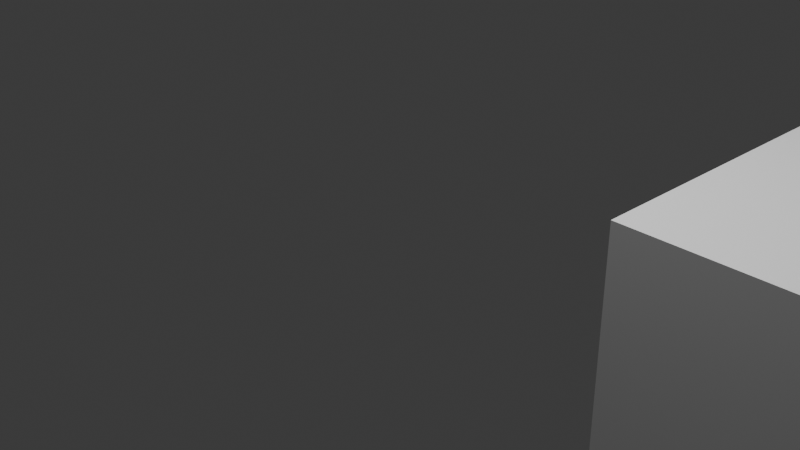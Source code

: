 # Source: tests.blend  (saved by Blender 4.1.24; exported with 4.5.12 LTS)
import bpy
from mathutils import Matrix  # noqa: F401  (used for matrix-valued properties, if any)

bpy.ops.wm.read_factory_settings(use_empty=True)
scene = bpy.context.scene
scene.name = 'Scene'

# ---- collections
col_collection = bpy.data.collections.new('Collection'); scene.collection.children.link(col_collection)

# ---- world
world_world = bpy.data.worlds.new('World'); scene.world = world_world
world_world.use_nodes = True; world_world.node_tree.nodes.clear()
_N = world_world.node_tree.nodes; _L = world_world.node_tree.links
n0 = _N.new('ShaderNodeOutputWorld'); n0.name = 'World Output'; n0.location = (300, 300)
n1 = _N.new('ShaderNodeBackground'); n1.name = 'Background'; n1.location = (10, 300)
n1.inputs[0].default_value = (0.05088, 0.05088, 0.05088, 1.0)
_L.new(n1.outputs[0], n0.inputs[0])
n0.is_active_output = True
world_world.color = (0.05088, 0.05088, 0.05088)
world_world.use_sun_shadow = False
world_world.sun_shadow_jitter_overblur = 0.0

# ---- cameras
cam_camera = bpy.data.cameras.new('Camera')
cam_camera.clip_end = 100.0
cam_camera.ortho_scale = 7.314

# ---- lights
light_light = bpy.data.lights.new('Light', 'POINT')
light_light.transmission_factor = 0.0
light_light.energy = 1000.0
light_light.shadow_soft_size = 0.1
light_light.shadow_maximum_resolution = 0.006
light_light.use_absolute_resolution = True

# ---- meshes
me_cube = bpy.data.meshes.new('Cube')
me_cube.from_pydata([(-1.0, -1.0, -1.0), (-1.0, -1.0, 1.0), (-1.0, 1.0, -1.0), (-1.0, 1.0, 1.0), (1.0, -1.0, -1.0), (1.0, -1.0, 1.0), (1.0, 1.0, -1.0), (1.0, 1.0, 1.0)], [], [(0, 1, 3, 2), (2, 3, 7, 6), (6, 7, 5, 4), (4, 5, 1, 0), (2, 6, 4, 0), (7, 3, 1, 5)])
_uv = me_cube.uv_layers.new(name='UVMap')
_uv.uv.foreach_set('vector', [0.375, 0.0, 0.625, 0.0, 0.625, 0.25, 0.375, 0.25, 0.375, 0.25, 0.625, 0.25, 0.625, 0.5, 0.375, 0.5, 0.375, 0.5, 0.625, 0.5, 0.625, 0.75, 0.375, 0.75, 0.375, 0.75, 0.625, 0.75, 0.625, 1.0, 0.375, 1.0, 0.125, 0.5, 0.375, 0.5, 0.375, 0.75, 0.125, 0.75, 0.625, 0.5, 0.875, 0.5, 0.875, 0.75, 0.625, 0.75])
me_cube.update()
me_icosphere = bpy.data.meshes.new('Icosphere')
me_icosphere.from_pydata([(0.0, 0.0, -1.0), (0.7236, -0.5257, -0.4472), (-0.2764, -0.8506, -0.4472), (-0.8944, 0.0, -0.4472), (-0.2764, 0.8506, -0.4472), (0.7236, 0.5257, -0.4472), (0.2764, -0.8506, 0.4472), (-0.7236, -0.5257, 0.4472), (-0.7236, 0.5257, 0.4472), (0.2764, 0.8506, 0.4472), (0.8944, 0.0, 0.4472), (0.0, 0.0, 1.0), (-0.1625, -0.5, -0.8507), (0.4253, -0.309, -0.8507), (0.2629, -0.809, -0.5257), (0.8506, 0.0, -0.5257), (0.4253, 0.309, -0.8507), (-0.5257, 0.0, -0.8507), (-0.6882, -0.5, -0.5257), (-0.1625, 0.5, -0.8507), (-0.6882, 0.5, -0.5257), (0.2629, 0.809, -0.5257), (0.9511, -0.309, 0.0), (0.9511, 0.309, 0.0), (0.0, -1.0, 0.0), (0.5878, -0.809, 0.0), (-0.9511, -0.309, 0.0), (-0.5878, -0.809, 0.0), (-0.5878, 0.809, 0.0), (-0.9511, 0.309, 0.0), (0.5878, 0.809, 0.0), (0.0, 1.0, 0.0), (0.6882, -0.5, 0.5257), (-0.2629, -0.809, 0.5257), (-0.8506, 0.0, 0.5257), (-0.2629, 0.809, 0.5257), (0.6882, 0.5, 0.5257), (0.1625, -0.5, 0.8507), (0.5257, 0.0, 0.8507), (-0.4253, -0.309, 0.8507), (-0.4253, 0.309, 0.8507), (0.1625, 0.5, 0.8507)], [], [(0, 13, 12), (1, 13, 15), (0, 12, 17), (0, 17, 19), (0, 19, 16), (1, 15, 22), (2, 14, 24), (3, 18, 26), (4, 20, 28), (5, 21, 30), (1, 22, 25), (2, 24, 27), (3, 26, 29), (4, 28, 31), (5, 30, 23), (6, 32, 37), (7, 33, 39), (8, 34, 40), (9, 35, 41), (10, 36, 38), (38, 41, 11), (38, 36, 41), (36, 9, 41), (41, 40, 11), (41, 35, 40), (35, 8, 40), (40, 39, 11), (40, 34, 39), (34, 7, 39), (39, 37, 11), (39, 33, 37), (33, 6, 37), (37, 38, 11), (37, 32, 38), (32, 10, 38), (23, 36, 10), (23, 30, 36), (30, 9, 36), (31, 35, 9), (31, 28, 35), (28, 8, 35), (29, 34, 8), (29, 26, 34), (26, 7, 34), (27, 33, 7), (27, 24, 33), (24, 6, 33), (25, 32, 6), (25, 22, 32), (22, 10, 32), (30, 31, 9), (30, 21, 31), (21, 4, 31), (28, 29, 8), (28, 20, 29), (20, 3, 29), (26, 27, 7), (26, 18, 27), (18, 2, 27), (24, 25, 6), (24, 14, 25), (14, 1, 25), (22, 23, 10), (22, 15, 23), (15, 5, 23), (16, 21, 5), (16, 19, 21), (19, 4, 21), (19, 20, 4), (19, 17, 20), (17, 3, 20), (17, 18, 3), (17, 12, 18), (12, 2, 18), (15, 16, 5), (15, 13, 16), (13, 0, 16), (12, 14, 2), (12, 13, 14), (13, 1, 14)])
_uv = me_icosphere.uv_layers.new(name='UVMap')
_uv.uv.foreach_set('vector', [0.1818, 0.0, 0.2273, 0.07873, 0.1364, 0.07873, 0.2727, 0.1575, 0.3182, 0.07873, 0.3636, 0.1575, 0.9091, 0.0, 0.9545, 0.07873, 0.8636, 0.07873, 0.7273, 0.0, 0.7727, 0.07873, 0.6818, 0.07873, 0.5455, 0.0, 0.5909, 0.07873, 0.5, 0.07873, 0.2727, 0.1575, 0.3636, 0.1575, 0.3182, 0.2362, 0.09091, 0.1575, 0.1818, 0.1575, 0.1364, 0.2362, 0.8182, 0.1575, 0.9091, 0.1575, 0.8636, 0.2362, 0.6364, 0.1575, 0.7273, 0.1575, 0.6818, 0.2362, 0.4545, 0.1575, 0.5455, 0.1575, 0.5, 0.2362, 0.2727, 0.1575, 0.3182, 0.2362, 0.2273, 0.2362, 0.09091, 0.1575, 0.1364, 0.2362, 0.04546, 0.2362, 0.8182, 0.1575, 0.8636, 0.2362, 0.7727, 0.2362, 0.6364, 0.1575, 0.6818, 0.2362, 0.5909, 0.2362, 0.4545, 0.1575, 0.5, 0.2362, 0.4091, 0.2362, 0.1818, 0.3149, 0.2727, 0.3149, 0.2273, 0.3937, 0.0, 0.3149, 0.09091, 0.3149, 0.04546, 0.3937, 0.7273, 0.3149, 0.8182, 0.3149, 0.7727, 0.3937, 0.5455, 0.3149, 0.6364, 0.3149, 0.5909, 0.3937, 0.3636, 0.3149, 0.4545, 0.3149, 0.4091, 0.3937, 0.4091, 0.3937, 0.5, 0.3937, 0.4545, 0.4724, 0.4091, 0.3937, 0.4545, 0.3149, 0.5, 0.3937, 0.4545, 0.3149, 0.5455, 0.3149, 0.5, 0.3937, 0.5909, 0.3937, 0.6818, 0.3937, 0.6364, 0.4724, 0.5909, 0.3937, 0.6364, 0.3149, 0.6818, 0.3937, 0.6364, 0.3149, 0.7273, 0.3149, 0.6818, 0.3937, 0.7727, 0.3937, 0.8636, 0.3937, 0.8182, 0.4724, 0.7727, 0.3937, 0.8182, 0.3149, 0.8636, 0.3937, 0.8182, 0.3149, 0.9091, 0.3149, 0.8636, 0.3937, 0.04546, 0.3937, 0.1364, 0.3937, 0.09091, 0.4724, 0.04546, 0.3937, 0.09091, 0.3149, 0.1364, 0.3937, 0.09091, 0.3149, 0.1818, 0.3149, 0.1364, 0.3937, 0.2273, 0.3937, 0.3182, 0.3937, 0.2727, 0.4724, 0.2273, 0.3937, 0.2727, 0.3149, 0.3182, 0.3937, 0.2727, 0.3149, 0.3636, 0.3149, 0.3182, 0.3937, 0.4091, 0.2362, 0.4545, 0.3149, 0.3636, 0.3149, 0.4091, 0.2362, 0.5, 0.2362, 0.4545, 0.3149, 0.5, 0.2362, 0.5455, 0.3149, 0.4545, 0.3149, 0.5909, 0.2362, 0.6364, 0.3149, 0.5455, 0.3149, 0.5909, 0.2362, 0.6818, 0.2362, 0.6364, 0.3149, 0.6818, 0.2362, 0.7273, 0.3149, 0.6364, 0.3149, 0.7727, 0.2362, 0.8182, 0.3149, 0.7273, 0.3149, 0.7727, 0.2362, 0.8636, 0.2362, 0.8182, 0.3149, 0.8636, 0.2362, 0.9091, 0.3149, 0.8182, 0.3149, 0.04546, 0.2362, 0.09091, 0.3149, 0.0, 0.3149, 0.04546, 0.2362, 0.1364, 0.2362, 0.09091, 0.3149, 0.1364, 0.2362, 0.1818, 0.3149, 0.09091, 0.3149, 0.2273, 0.2362, 0.2727, 0.3149, 0.1818, 0.3149, 0.2273, 0.2362, 0.3182, 0.2362, 0.2727, 0.3149, 0.3182, 0.2362, 0.3636, 0.3149, 0.2727, 0.3149, 0.5, 0.2362, 0.5909, 0.2362, 0.5455, 0.3149, 0.5, 0.2362, 0.5455, 0.1575, 0.5909, 0.2362, 0.5455, 0.1575, 0.6364, 0.1575, 0.5909, 0.2362, 0.6818, 0.2362, 0.7727, 0.2362, 0.7273, 0.3149, 0.6818, 0.2362, 0.7273, 0.1575, 0.7727, 0.2362, 0.7273, 0.1575, 0.8182, 0.1575, 0.7727, 0.2362, 0.8636, 0.2362, 0.9545, 0.2362, 0.9091, 0.3149, 0.8636, 0.2362, 0.9091, 0.1575, 0.9545, 0.2362, 0.9091, 0.1575, 1.0, 0.1575, 0.9545, 0.2362, 0.1364, 0.2362, 0.2273, 0.2362, 0.1818, 0.3149, 0.1364, 0.2362, 0.1818, 0.1575, 0.2273, 0.2362, 0.1818, 0.1575, 0.2727, 0.1575, 0.2273, 0.2362, 0.3182, 0.2362, 0.4091, 0.2362, 0.3636, 0.3149, 0.3182, 0.2362, 0.3636, 0.1575, 0.4091, 0.2362, 0.3636, 0.1575, 0.4545, 0.1575, 0.4091, 0.2362, 0.5, 0.07873, 0.5455, 0.1575, 0.4545, 0.1575, 0.5, 0.07873, 0.5909, 0.07873, 0.5455, 0.1575, 0.5909, 0.07873, 0.6364, 0.1575, 0.5455, 0.1575, 0.6818, 0.07873, 0.7273, 0.1575, 0.6364, 0.1575, 0.6818, 0.07873, 0.7727, 0.07873, 0.7273, 0.1575, 0.7727, 0.07873, 0.8182, 0.1575, 0.7273, 0.1575, 0.8636, 0.07873, 0.9091, 0.1575, 0.8182, 0.1575, 0.8636, 0.07873, 0.9545, 0.07873, 0.9091, 0.1575, 0.9545, 0.07873, 1.0, 0.1575, 0.9091, 0.1575, 0.3636, 0.1575, 0.4091, 0.07873, 0.4545, 0.1575, 0.3636, 0.1575, 0.3182, 0.07873, 0.4091, 0.07873, 0.3182, 0.07873, 0.3636, 0.0, 0.4091, 0.07873, 0.1364, 0.07873, 0.1818, 0.1575, 0.09091, 0.1575, 0.1364, 0.07873, 0.2273, 0.07873, 0.1818, 0.1575, 0.2273, 0.07873, 0.2727, 0.1575, 0.1818, 0.1575])
me_icosphere.update()

# ---- objects
ob_light = bpy.data.objects.new('Light', light_light)
ob_camera = bpy.data.objects.new('Camera', cam_camera)
ob_cube = bpy.data.objects.new('Cube', me_cube)
ob_empty = bpy.data.objects.new('Empty', None)
ob_icosphere = bpy.data.objects.new('Icosphere', me_icosphere)

# ---- transforms, parenting, visibility, modifiers, constraints
ob_light.location = (0.8809, -1.407, 5.904)
ob_light.rotation_euler = (0.6503, 0.05522, 1.866)
ob_light.lock_rotations_4d = False
ob_light.empty_display_type = 'ARROWS'
ob_light.color = (0.0, 0.0, 0.0, 0.0)
ob_light.lineart.crease_threshold = 0.0
ob_camera.location = (4.481, -4.577, 3.096)
ob_camera.rotation_euler = (1.109, 0.0, 0.8149)
ob_camera.lock_rotations_4d = False
ob_camera.empty_display_type = 'ARROWS'
ob_camera.color = (0.0, 0.0, 0.0, 0.0)
ob_camera.display_type = 'WIRE'
ob_camera.lineart.crease_threshold = 0.0
ob_cube.location = (3.0, 0.0, 0.0)
ob_empty.location = (-0.2041, 0.0, 2.543)
ob_empty.empty_display_type = 'ARROWS'
ob_icosphere.parent = ob_empty
ob_icosphere.location = (1.0, 1.0, 0.0)

# ---- collection membership
col_collection.objects.link(ob_light)
col_collection.objects.link(ob_camera)
col_collection.objects.link(ob_cube)
col_collection.objects.link(ob_empty)
col_collection.objects.link(ob_icosphere)

# ---- scene / render settings (as saved in the file)
scene.camera = ob_camera
scene.frame_start = 1; scene.frame_end = 250; scene.frame_set(1)
scene.render.engine = 'CYCLES'
scene.cycles.sampling_pattern = 'TABULATED_SOBOL'
scene.eevee.ray_tracing_options.trace_max_roughness = 0.0
bpy.context.view_layer.update()

